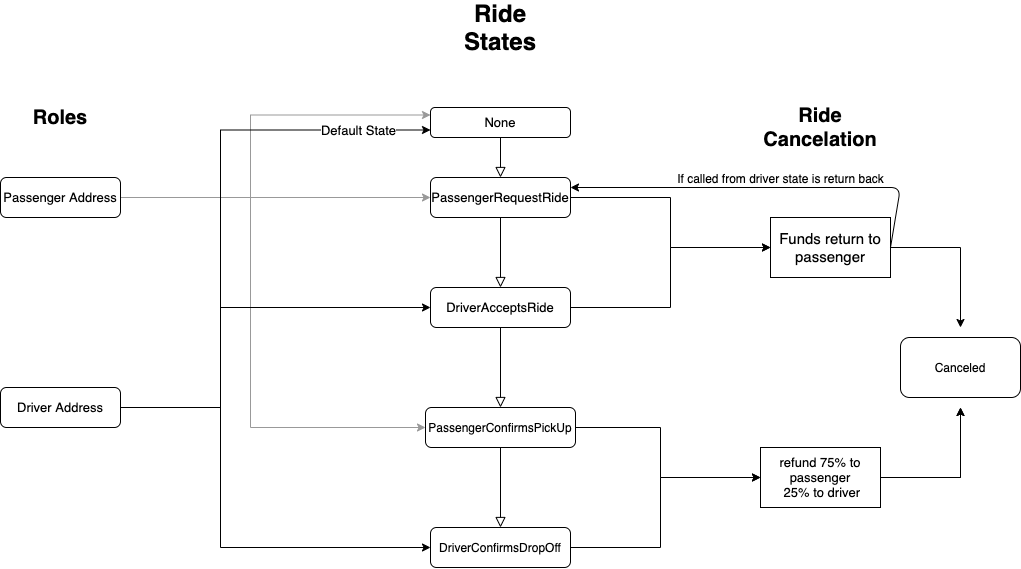

The diagram above was exported from draw.io. Its source (the exported page's mxGraphModel, read from the mxfile embedded in the PNG):
<mxGraphModel dx="2427" dy="1120" grid="1" gridSize="10" guides="1" tooltips="1" connect="1" arrows="1" fold="1" page="1" pageScale="1" pageWidth="850" pageHeight="1100" math="0" shadow="0">
  <root>
    <mxCell id="0" />
    <mxCell id="1" parent="0" />
    <mxCell id="Qm6x-BG0pigRPEaQWG7Y-1" value="" style="rounded=0;html=1;jettySize=auto;orthogonalLoop=1;fontSize=11;endArrow=block;endFill=0;endSize=8;strokeWidth=1;shadow=0;labelBackgroundColor=none;edgeStyle=orthogonalEdgeStyle;entryX=0.5;entryY=0;entryDx=0;entryDy=0;" parent="1" source="Qm6x-BG0pigRPEaQWG7Y-3" target="Qm6x-BG0pigRPEaQWG7Y-6" edge="1">
      <mxGeometry relative="1" as="geometry">
        <mxPoint x="230" y="270" as="targetPoint" />
      </mxGeometry>
    </mxCell>
    <mxCell id="Qm6x-BG0pigRPEaQWG7Y-2" style="edgeStyle=orthogonalEdgeStyle;rounded=0;orthogonalLoop=1;jettySize=auto;html=1;fontSize=13;entryX=0;entryY=0.5;entryDx=0;entryDy=0;" parent="1" source="Qm6x-BG0pigRPEaQWG7Y-3" target="Qm6x-BG0pigRPEaQWG7Y-15" edge="1">
      <mxGeometry relative="1" as="geometry" />
    </mxCell>
    <mxCell id="Qm6x-BG0pigRPEaQWG7Y-3" value="PassengerRequestRide" style="rounded=1;whiteSpace=wrap;html=1;fontSize=13;glass=0;strokeWidth=1;shadow=0;" parent="1" vertex="1">
      <mxGeometry x="160" y="180" width="140" height="40" as="geometry" />
    </mxCell>
    <mxCell id="Qm6x-BG0pigRPEaQWG7Y-4" value="" style="rounded=0;html=1;jettySize=auto;orthogonalLoop=1;fontSize=11;endArrow=block;endFill=0;endSize=8;strokeWidth=1;shadow=0;labelBackgroundColor=none;edgeStyle=orthogonalEdgeStyle;exitX=0.5;exitY=1;exitDx=0;exitDy=0;entryX=0.5;entryY=0;entryDx=0;entryDy=0;" parent="1" source="Qm6x-BG0pigRPEaQWG7Y-6" target="Qm6x-BG0pigRPEaQWG7Y-11" edge="1">
      <mxGeometry y="20" relative="1" as="geometry">
        <mxPoint as="offset" />
        <mxPoint x="230" y="350" as="sourcePoint" />
        <mxPoint x="230" y="390" as="targetPoint" />
      </mxGeometry>
    </mxCell>
    <mxCell id="Qm6x-BG0pigRPEaQWG7Y-5" style="edgeStyle=orthogonalEdgeStyle;rounded=0;orthogonalLoop=1;jettySize=auto;html=1;entryX=0;entryY=0.5;entryDx=0;entryDy=0;fontSize=13;" parent="1" source="Qm6x-BG0pigRPEaQWG7Y-6" target="Qm6x-BG0pigRPEaQWG7Y-15" edge="1">
      <mxGeometry relative="1" as="geometry" />
    </mxCell>
    <mxCell id="Qm6x-BG0pigRPEaQWG7Y-6" value="&lt;span style=&quot;font-size: 13px&quot;&gt;DriverAcceptsRide&lt;br&gt;&lt;/span&gt;" style="rounded=1;whiteSpace=wrap;html=1;fontSize=12;glass=0;strokeWidth=1;shadow=0;" parent="1" vertex="1">
      <mxGeometry x="160" y="290" width="140" height="40" as="geometry" />
    </mxCell>
    <mxCell id="Qm6x-BG0pigRPEaQWG7Y-7" value="" style="rounded=0;html=1;jettySize=auto;orthogonalLoop=1;fontSize=11;endArrow=block;endFill=0;endSize=8;strokeWidth=1;shadow=0;labelBackgroundColor=none;edgeStyle=orthogonalEdgeStyle;exitX=0.5;exitY=1;exitDx=0;exitDy=0;" parent="1" source="Qm6x-BG0pigRPEaQWG7Y-11" target="Qm6x-BG0pigRPEaQWG7Y-9" edge="1">
      <mxGeometry x="0.3333" y="20" relative="1" as="geometry">
        <mxPoint as="offset" />
        <mxPoint x="230" y="470" as="sourcePoint" />
      </mxGeometry>
    </mxCell>
    <mxCell id="Qm6x-BG0pigRPEaQWG7Y-8" style="edgeStyle=orthogonalEdgeStyle;rounded=0;orthogonalLoop=1;jettySize=auto;html=1;fontSize=8;entryX=0;entryY=0.5;entryDx=0;entryDy=0;" parent="1" source="Qm6x-BG0pigRPEaQWG7Y-9" target="Qm6x-BG0pigRPEaQWG7Y-21" edge="1">
      <mxGeometry relative="1" as="geometry">
        <mxPoint x="395" y="450" as="targetPoint" />
        <Array as="points">
          <mxPoint x="390" y="550" />
          <mxPoint x="390" y="480" />
        </Array>
      </mxGeometry>
    </mxCell>
    <mxCell id="Qm6x-BG0pigRPEaQWG7Y-9" value="DriverConfirmsDropOff&lt;br&gt;" style="rounded=1;whiteSpace=wrap;html=1;fontSize=12;glass=0;strokeWidth=1;shadow=0;" parent="1" vertex="1">
      <mxGeometry x="160" y="530" width="140" height="40" as="geometry" />
    </mxCell>
    <mxCell id="Qm6x-BG0pigRPEaQWG7Y-10" style="edgeStyle=orthogonalEdgeStyle;rounded=0;orthogonalLoop=1;jettySize=auto;html=1;entryX=0;entryY=0.5;entryDx=0;entryDy=0;fontSize=13;" parent="1" source="Qm6x-BG0pigRPEaQWG7Y-11" target="Qm6x-BG0pigRPEaQWG7Y-21" edge="1">
      <mxGeometry relative="1" as="geometry">
        <mxPoint x="490" y="450" as="targetPoint" />
        <Array as="points">
          <mxPoint x="390" y="430" />
          <mxPoint x="390" y="480" />
        </Array>
      </mxGeometry>
    </mxCell>
    <mxCell id="Qm6x-BG0pigRPEaQWG7Y-11" value="PassengerConfirmsPickUp" style="rounded=1;whiteSpace=wrap;html=1;fontSize=12;glass=0;strokeWidth=1;shadow=0;" parent="1" vertex="1">
      <mxGeometry x="155" y="410" width="150" height="40" as="geometry" />
    </mxCell>
    <mxCell id="Qm6x-BG0pigRPEaQWG7Y-12" value="&lt;font style=&quot;font-size: 24px&quot;&gt;&lt;b&gt;Ride States&lt;/b&gt;&lt;/font&gt;" style="text;html=1;strokeColor=none;fillColor=none;align=center;verticalAlign=middle;whiteSpace=wrap;rounded=0;" parent="1" vertex="1">
      <mxGeometry x="170" y="20" width="120" height="20" as="geometry" />
    </mxCell>
    <mxCell id="Qm6x-BG0pigRPEaQWG7Y-14" style="edgeStyle=orthogonalEdgeStyle;rounded=0;orthogonalLoop=1;jettySize=auto;html=1;exitX=1;exitY=0.5;exitDx=0;exitDy=0;entryX=0.5;entryY=0;entryDx=0;entryDy=0;fontSize=13;" parent="1" source="Qm6x-BG0pigRPEaQWG7Y-15" edge="1">
      <mxGeometry relative="1" as="geometry">
        <mxPoint x="690" y="330" as="targetPoint" />
      </mxGeometry>
    </mxCell>
    <mxCell id="Qm6x-BG0pigRPEaQWG7Y-15" value="Funds return to passenger" style="rounded=0;whiteSpace=wrap;html=1;fontSize=15;" parent="1" vertex="1">
      <mxGeometry x="500" y="220" width="120" height="60" as="geometry" />
    </mxCell>
    <mxCell id="Qm6x-BG0pigRPEaQWG7Y-16" style="edgeStyle=orthogonalEdgeStyle;rounded=0;orthogonalLoop=1;jettySize=auto;html=1;fontSize=8;" parent="1" edge="1">
      <mxGeometry relative="1" as="geometry">
        <mxPoint x="610" y="450" as="sourcePoint" />
        <Array as="points">
          <mxPoint x="610" y="480" />
          <mxPoint x="690" y="480" />
        </Array>
        <mxPoint x="690" y="410" as="targetPoint" />
      </mxGeometry>
    </mxCell>
    <mxCell id="Qm6x-BG0pigRPEaQWG7Y-17" value="&lt;font size=&quot;1&quot;&gt;&lt;b style=&quot;font-size: 20px&quot;&gt;Ride Cancelation&lt;/b&gt;&lt;/font&gt;" style="text;html=1;strokeColor=none;fillColor=none;align=center;verticalAlign=middle;whiteSpace=wrap;rounded=0;fontSize=13;" parent="1" vertex="1">
      <mxGeometry x="480" y="120" width="140" height="20" as="geometry" />
    </mxCell>
    <mxCell id="Qm6x-BG0pigRPEaQWG7Y-18" value="" style="endArrow=classic;html=1;fontSize=13;exitX=1;exitY=0.5;exitDx=0;exitDy=0;entryX=1;entryY=0.25;entryDx=0;entryDy=0;" parent="1" source="Qm6x-BG0pigRPEaQWG7Y-15" target="Qm6x-BG0pigRPEaQWG7Y-3" edge="1">
      <mxGeometry width="50" height="50" relative="1" as="geometry">
        <mxPoint x="210" y="360" as="sourcePoint" />
        <mxPoint x="370" y="320" as="targetPoint" />
        <Array as="points">
          <mxPoint x="630" y="190" />
        </Array>
      </mxGeometry>
    </mxCell>
    <mxCell id="Qm6x-BG0pigRPEaQWG7Y-19" value="If called from driver state is return back" style="edgeLabel;html=1;align=center;verticalAlign=middle;resizable=0;points=[];fontSize=12;" parent="Qm6x-BG0pigRPEaQWG7Y-18" vertex="1" connectable="0">
      <mxGeometry x="0.399" relative="1" as="geometry">
        <mxPoint x="92.11000000000003" y="-10" as="offset" />
      </mxGeometry>
    </mxCell>
    <mxCell id="Qm6x-BG0pigRPEaQWG7Y-20" style="edgeStyle=orthogonalEdgeStyle;rounded=0;orthogonalLoop=1;jettySize=auto;html=1;fontSize=8;" parent="1" source="Qm6x-BG0pigRPEaQWG7Y-21" edge="1">
      <mxGeometry relative="1" as="geometry">
        <mxPoint x="690" y="410" as="targetPoint" />
      </mxGeometry>
    </mxCell>
    <mxCell id="Qm6x-BG0pigRPEaQWG7Y-21" value="refund 75% to passenger&lt;br style=&quot;font-size: 13px;&quot;&gt;&amp;nbsp;25% to driver" style="rounded=0;whiteSpace=wrap;html=1;fontSize=13;align=center;" parent="1" vertex="1">
      <mxGeometry x="490" y="450" width="120" height="60" as="geometry" />
    </mxCell>
    <mxCell id="Qm6x-BG0pigRPEaQWG7Y-22" value="&lt;span style=&quot;font-size: 20px&quot;&gt;&lt;b&gt;Roles&lt;br&gt;&lt;/b&gt;&lt;/span&gt;" style="text;html=1;strokeColor=none;fillColor=none;align=center;verticalAlign=middle;whiteSpace=wrap;rounded=0;fontSize=8;" parent="1" vertex="1">
      <mxGeometry x="-265" y="110" width="110" height="20" as="geometry" />
    </mxCell>
    <mxCell id="Qm6x-BG0pigRPEaQWG7Y-23" style="edgeStyle=orthogonalEdgeStyle;rounded=0;orthogonalLoop=1;jettySize=auto;html=1;fontSize=8;strokeColor=#999999;" parent="1" source="Qm6x-BG0pigRPEaQWG7Y-25" target="Qm6x-BG0pigRPEaQWG7Y-3" edge="1">
      <mxGeometry relative="1" as="geometry" />
    </mxCell>
    <mxCell id="Qm6x-BG0pigRPEaQWG7Y-24" style="edgeStyle=orthogonalEdgeStyle;rounded=0;orthogonalLoop=1;jettySize=auto;html=1;entryX=0;entryY=0.5;entryDx=0;entryDy=0;fontSize=8;strokeColor=#999999;" parent="1" source="Qm6x-BG0pigRPEaQWG7Y-25" target="Qm6x-BG0pigRPEaQWG7Y-11" edge="1">
      <mxGeometry relative="1" as="geometry">
        <Array as="points">
          <mxPoint x="-20" y="200" />
          <mxPoint x="-20" y="430" />
        </Array>
      </mxGeometry>
    </mxCell>
    <mxCell id="Qm6x-BG0pigRPEaQWG7Y-39" style="edgeStyle=orthogonalEdgeStyle;rounded=0;orthogonalLoop=1;jettySize=auto;html=1;entryX=0;entryY=0.25;entryDx=0;entryDy=0;strokeColor=#999999;fontSize=13;" parent="1" source="Qm6x-BG0pigRPEaQWG7Y-25" target="Qm6x-BG0pigRPEaQWG7Y-30" edge="1">
      <mxGeometry relative="1" as="geometry">
        <Array as="points">
          <mxPoint x="-20" y="200" />
          <mxPoint x="-20" y="118" />
        </Array>
      </mxGeometry>
    </mxCell>
    <mxCell id="Qm6x-BG0pigRPEaQWG7Y-25" value="&lt;font style=&quot;font-size: 13px&quot;&gt;Passenger Address&lt;/font&gt;" style="rounded=1;whiteSpace=wrap;html=1;fontSize=8;align=center;" parent="1" vertex="1">
      <mxGeometry x="-270" y="180" width="120" height="40" as="geometry" />
    </mxCell>
    <mxCell id="Qm6x-BG0pigRPEaQWG7Y-26" style="edgeStyle=orthogonalEdgeStyle;rounded=0;orthogonalLoop=1;jettySize=auto;html=1;entryX=0;entryY=0.5;entryDx=0;entryDy=0;fontSize=8;" parent="1" source="Qm6x-BG0pigRPEaQWG7Y-28" target="Qm6x-BG0pigRPEaQWG7Y-6" edge="1">
      <mxGeometry relative="1" as="geometry">
        <Array as="points">
          <mxPoint x="-50" y="410" />
          <mxPoint x="-50" y="310" />
        </Array>
      </mxGeometry>
    </mxCell>
    <mxCell id="Qm6x-BG0pigRPEaQWG7Y-27" style="edgeStyle=orthogonalEdgeStyle;rounded=0;orthogonalLoop=1;jettySize=auto;html=1;entryX=0;entryY=0.5;entryDx=0;entryDy=0;fontSize=8;" parent="1" source="Qm6x-BG0pigRPEaQWG7Y-28" target="Qm6x-BG0pigRPEaQWG7Y-9" edge="1">
      <mxGeometry relative="1" as="geometry">
        <Array as="points">
          <mxPoint x="-50" y="410" />
          <mxPoint x="-50" y="550" />
        </Array>
      </mxGeometry>
    </mxCell>
    <mxCell id="Qm6x-BG0pigRPEaQWG7Y-40" value="Default State" style="edgeStyle=orthogonalEdgeStyle;rounded=0;orthogonalLoop=1;jettySize=auto;html=1;entryX=0;entryY=0.75;entryDx=0;entryDy=0;fontSize=13;" parent="1" source="Qm6x-BG0pigRPEaQWG7Y-28" target="Qm6x-BG0pigRPEaQWG7Y-30" edge="1">
      <mxGeometry x="0.7617" relative="1" as="geometry">
        <Array as="points">
          <mxPoint x="-50" y="410" />
          <mxPoint x="-50" y="132" />
        </Array>
        <mxPoint x="-1" as="offset" />
      </mxGeometry>
    </mxCell>
    <mxCell id="Qm6x-BG0pigRPEaQWG7Y-28" value="&lt;span style=&quot;font-size: 13px&quot;&gt;Driver Address&lt;/span&gt;" style="rounded=1;whiteSpace=wrap;html=1;fontSize=8;align=center;" parent="1" vertex="1">
      <mxGeometry x="-270" y="390" width="120" height="40" as="geometry" />
    </mxCell>
    <mxCell id="Qm6x-BG0pigRPEaQWG7Y-30" value="None" style="rounded=1;whiteSpace=wrap;html=1;fontSize=13;" parent="1" vertex="1">
      <mxGeometry x="160" y="110" width="140" height="30" as="geometry" />
    </mxCell>
    <mxCell id="Qm6x-BG0pigRPEaQWG7Y-33" value="" style="rounded=0;html=1;jettySize=auto;orthogonalLoop=1;fontSize=11;endArrow=block;endFill=0;endSize=8;strokeWidth=1;shadow=0;labelBackgroundColor=none;edgeStyle=orthogonalEdgeStyle;entryX=0.5;entryY=0;entryDx=0;entryDy=0;exitX=0.5;exitY=1;exitDx=0;exitDy=0;" parent="1" source="Qm6x-BG0pigRPEaQWG7Y-30" target="Qm6x-BG0pigRPEaQWG7Y-3" edge="1">
      <mxGeometry relative="1" as="geometry">
        <mxPoint x="360" y="170" as="targetPoint" />
        <mxPoint x="360" y="100" as="sourcePoint" />
      </mxGeometry>
    </mxCell>
    <mxCell id="ZqcmFBHuJWGsOt1u4e5T-1" value="Canceled" style="rounded=1;whiteSpace=wrap;html=1;" vertex="1" parent="1">
      <mxGeometry x="630" y="340" width="120" height="60" as="geometry" />
    </mxCell>
  </root>
</mxGraphModel>